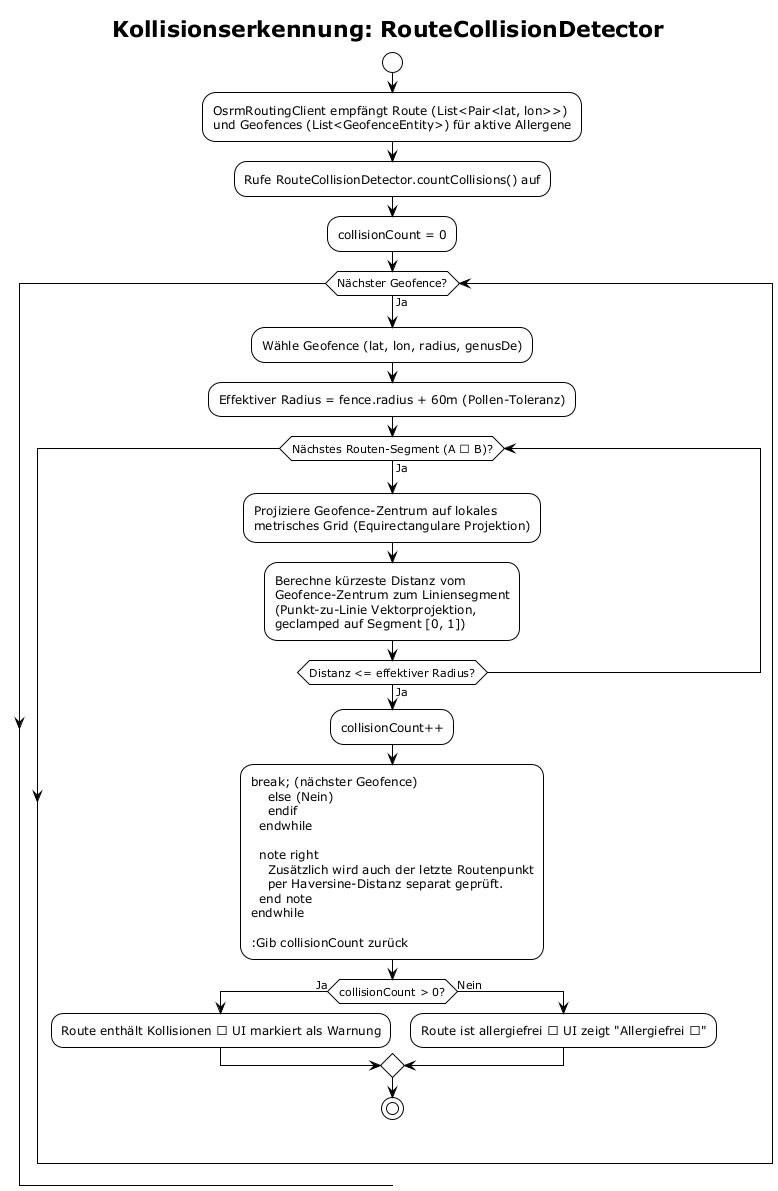

The diagram above was rendered by PlantUML. Its source (embedded in the PNG):
@startuml
!theme plain
title Kollisionserkennung: RouteCollisionDetector

start

:OsrmRoutingClient empfängt Route (List<Pair<lat, lon>>)\nund Geofences (List<GeofenceEntity>) für aktive Allergene;

:Rufe RouteCollisionDetector.countCollisions() auf;

:collisionCount = 0;

while (Nächster Geofence?) is (Ja)
  :Wähle Geofence (lat, lon, radius, genusDe);
  :Effektiver Radius = fence.radius + 60m (Pollen-Toleranz);
  
  while (Nächstes Routen-Segment (A → B)?) is (Ja)
    :Projiziere Geofence-Zentrum auf lokales\nmetrisches Grid (Equirectangulare Projektion);
    :Berechne kürzeste Distanz vom\nGeofence-Zentrum zum Liniensegment\n(Punkt-zu-Linie Vektorprojektion,\ngeclamped auf Segment [0, 1]);
    
    if (Distanz <= effektiver Radius?) then (Ja)
      :collisionCount++;
      :break; (nächster Geofence)
    else (Nein)
    endif
  endwhile
  
  note right
    Zusätzlich wird auch der letzte Routenpunkt
    per Haversine-Distanz separat geprüft.
  end note
endwhile

:Gib collisionCount zurück;

if (collisionCount > 0?) then (Ja)
  :Route enthält Kollisionen → UI markiert als Warnung;
else (Nein)
  :Route ist allergiefrei → UI zeigt "Allergiefrei 🟢";
endif

stop
@enduml